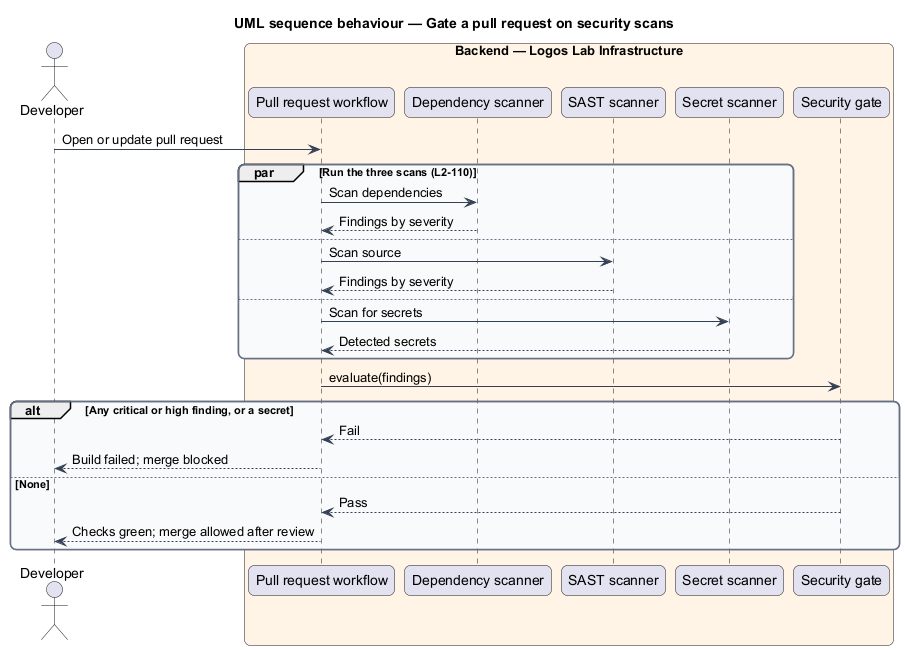

The diagram above was rendered by PlantUML. Its source (embedded in the PNG):
@startuml
title UML sequence behaviour — Gate a pull request on security scans
skinparam backgroundColor #FFFFFF
skinparam shadowing false
skinparam roundcorner 12
skinparam defaultFontName Arial
skinparam ArrowColor #344054
skinparam rectangle {
  BorderColor #344054
  FontColor #101828
}
skinparam package {
  BorderColor #667085
  FontColor #101828
  BackgroundColor #F9FAFB
}
actor "Developer" as actor
box "Backend — Logos Lab Infrastructure" #FFF4E5
  participant "Pull request workflow" as ci
  participant "Dependency scanner" as dep
  participant "SAST scanner" as sast
  participant "Secret scanner" as sec
  participant "Security gate" as gate
end box
actor -> ci : Open or update pull request
par Run the three scans (L2-110)
  ci -> dep : Scan dependencies
  dep --> ci : Findings by severity
else
  ci -> sast : Scan source
  sast --> ci : Findings by severity
else
  ci -> sec : Scan for secrets
  sec --> ci : Detected secrets
end
ci -> gate : evaluate(findings)
alt Any critical or high finding, or a secret
  gate --> ci : Fail
  ci --> actor : Build failed; merge blocked
else None
  gate --> ci : Pass
  ci --> actor : Checks green; merge allowed after review
end
@enduml